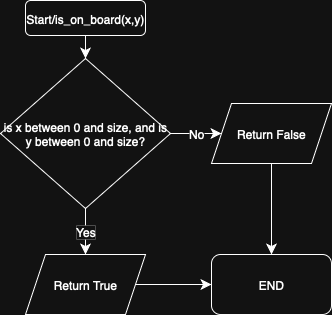

The diagram above was exported from draw.io. Its source (the exported page's mxGraphModel, read from the mxfile embedded in the PNG):
<mxGraphModel dx="481" dy="1080" grid="0" gridSize="10" guides="1" tooltips="1" connect="1" arrows="1" fold="1" page="0" pageScale="1" pageWidth="827" pageHeight="1169" math="0" shadow="0">
  <root>
    <mxCell id="0" />
    <mxCell id="1" parent="0" />
    <mxCell id="hax7NyQRj-o5yVo3kFtV-3" style="edgeStyle=none;curved=1;rounded=0;orthogonalLoop=1;jettySize=auto;html=1;fontSize=12;startSize=8;endSize=8;" edge="1" parent="1" source="hax7NyQRj-o5yVo3kFtV-1" target="hax7NyQRj-o5yVo3kFtV-2">
      <mxGeometry relative="1" as="geometry" />
    </mxCell>
    <mxCell id="hax7NyQRj-o5yVo3kFtV-1" value="Start/is_on_board(x,y)" style="rounded=1;whiteSpace=wrap;html=1;" vertex="1" parent="1">
      <mxGeometry x="84" y="-78" width="120" height="35" as="geometry" />
    </mxCell>
    <mxCell id="hax7NyQRj-o5yVo3kFtV-4" value="Yes" style="edgeStyle=none;curved=1;rounded=0;orthogonalLoop=1;jettySize=auto;html=1;fontSize=12;startSize=8;endSize=8;entryX=0.5;entryY=0;entryDx=0;entryDy=0;" edge="1" parent="1" source="hax7NyQRj-o5yVo3kFtV-2" target="hax7NyQRj-o5yVo3kFtV-5">
      <mxGeometry relative="1" as="geometry">
        <mxPoint x="144" y="169" as="targetPoint" />
      </mxGeometry>
    </mxCell>
    <mxCell id="hax7NyQRj-o5yVo3kFtV-8" value="No" style="edgeStyle=none;curved=1;rounded=0;orthogonalLoop=1;jettySize=auto;html=1;entryX=0;entryY=0.5;entryDx=0;entryDy=0;fontSize=12;startSize=8;endSize=8;" edge="1" parent="1" source="hax7NyQRj-o5yVo3kFtV-2" target="hax7NyQRj-o5yVo3kFtV-7">
      <mxGeometry relative="1" as="geometry" />
    </mxCell>
    <mxCell id="hax7NyQRj-o5yVo3kFtV-2" value="is x between 0 and size, and is y between 0 and size?" style="rhombus;whiteSpace=wrap;html=1;" vertex="1" parent="1">
      <mxGeometry x="59" y="-20" width="170" height="150" as="geometry" />
    </mxCell>
    <mxCell id="hax7NyQRj-o5yVo3kFtV-11" style="edgeStyle=none;curved=1;rounded=0;orthogonalLoop=1;jettySize=auto;html=1;entryX=0;entryY=0.5;entryDx=0;entryDy=0;fontSize=12;startSize=8;endSize=8;" edge="1" parent="1" source="hax7NyQRj-o5yVo3kFtV-5" target="hax7NyQRj-o5yVo3kFtV-9">
      <mxGeometry relative="1" as="geometry" />
    </mxCell>
    <mxCell id="hax7NyQRj-o5yVo3kFtV-5" value="Return True" style="shape=parallelogram;perimeter=parallelogramPerimeter;whiteSpace=wrap;html=1;fixedSize=1;" vertex="1" parent="1">
      <mxGeometry x="84" y="176" width="120" height="60" as="geometry" />
    </mxCell>
    <mxCell id="hax7NyQRj-o5yVo3kFtV-10" style="edgeStyle=none;curved=1;rounded=0;orthogonalLoop=1;jettySize=auto;html=1;entryX=0.5;entryY=0;entryDx=0;entryDy=0;fontSize=12;startSize=8;endSize=8;" edge="1" parent="1" source="hax7NyQRj-o5yVo3kFtV-7" target="hax7NyQRj-o5yVo3kFtV-9">
      <mxGeometry relative="1" as="geometry" />
    </mxCell>
    <mxCell id="hax7NyQRj-o5yVo3kFtV-7" value="Return False" style="shape=parallelogram;perimeter=parallelogramPerimeter;whiteSpace=wrap;html=1;fixedSize=1;" vertex="1" parent="1">
      <mxGeometry x="270" y="25" width="120" height="60" as="geometry" />
    </mxCell>
    <mxCell id="hax7NyQRj-o5yVo3kFtV-9" value="END" style="rounded=1;whiteSpace=wrap;html=1;" vertex="1" parent="1">
      <mxGeometry x="270" y="176" width="120" height="60" as="geometry" />
    </mxCell>
  </root>
</mxGraphModel>